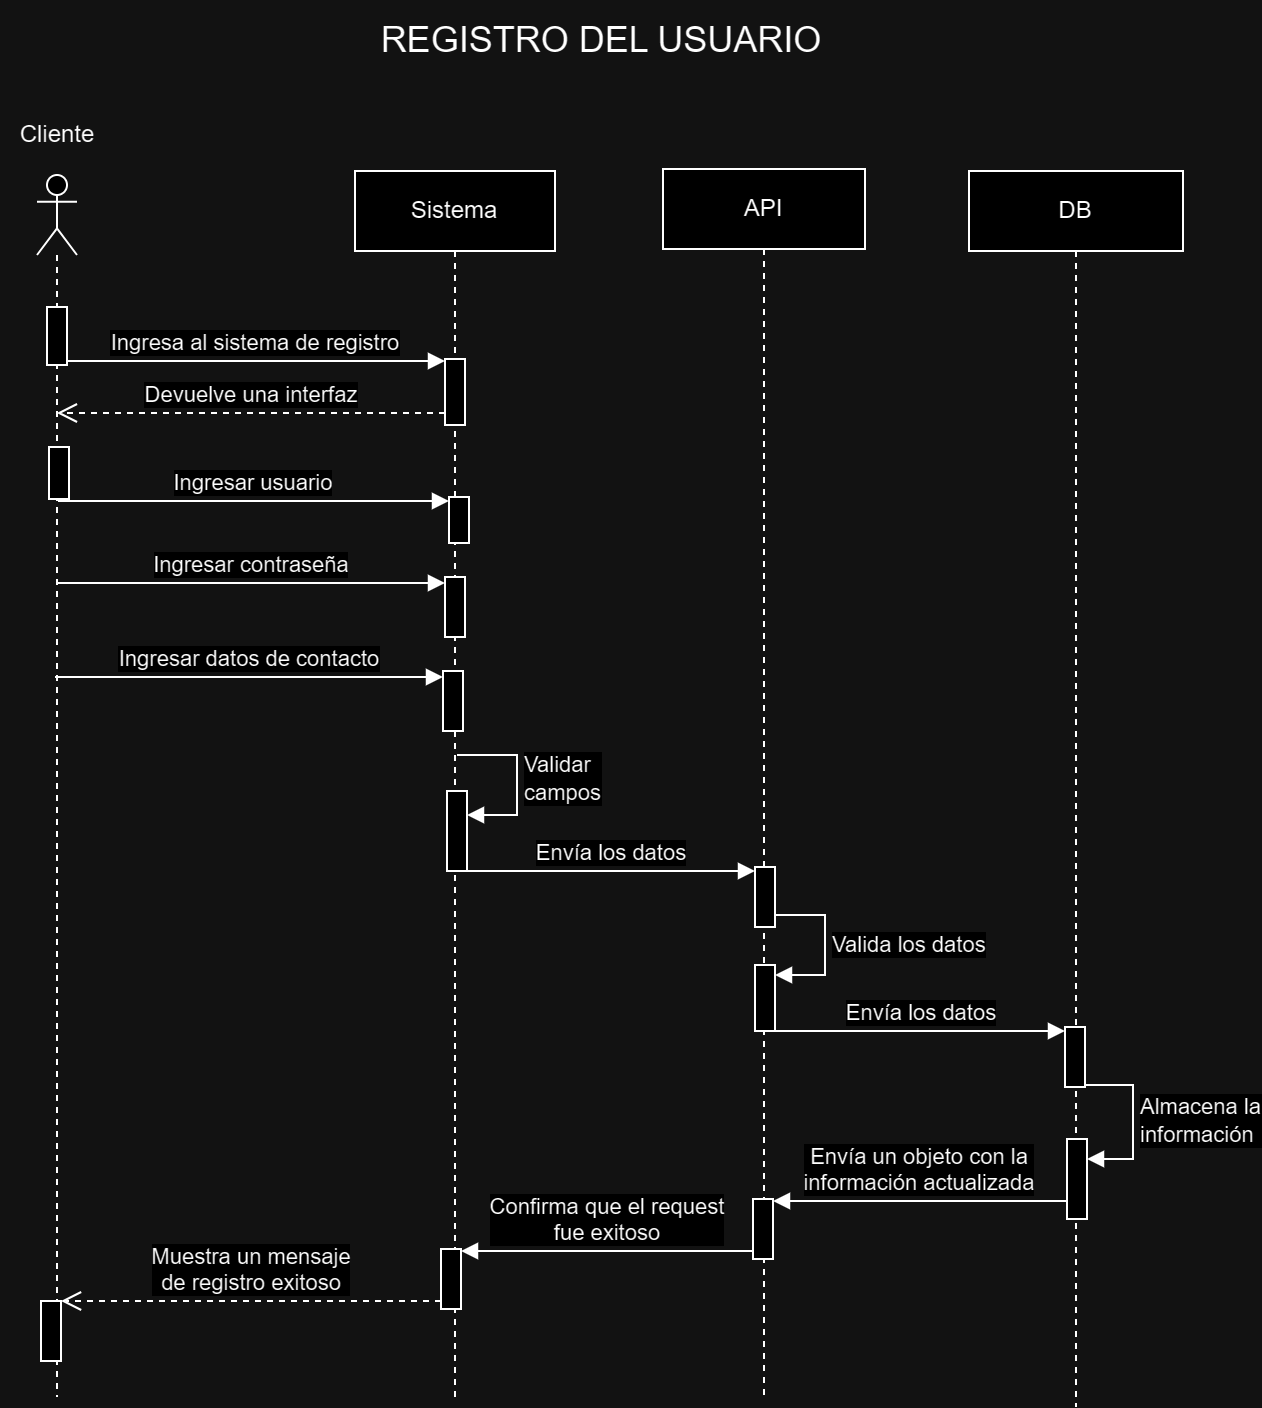

The diagram above was exported from draw.io. Its source (the exported page's mxGraphModel, read from the mxfile embedded in the PNG):
<mxGraphModel dx="792" dy="829" grid="0" gridSize="10" guides="0" tooltips="1" connect="0" arrows="0" fold="1" page="0" pageScale="1" pageWidth="850" pageHeight="1100" math="0" shadow="0">
  <root>
    <mxCell id="0" />
    <mxCell id="1" parent="0" />
    <mxCell id="aM9ryv3xv72pqoxQDRHE-5" value="Sistema" style="shape=umlLifeline;perimeter=lifelinePerimeter;whiteSpace=wrap;html=1;container=0;dropTarget=0;collapsible=0;recursiveResize=0;outlineConnect=0;portConstraint=eastwest;newEdgeStyle={&quot;edgeStyle&quot;:&quot;elbowEdgeStyle&quot;,&quot;elbow&quot;:&quot;vertical&quot;,&quot;curved&quot;:0,&quot;rounded&quot;:0};" parent="1" vertex="1">
      <mxGeometry x="237" y="15" width="100" height="616" as="geometry" />
    </mxCell>
    <mxCell id="aM9ryv3xv72pqoxQDRHE-6" value="" style="html=1;points=[];perimeter=orthogonalPerimeter;outlineConnect=0;targetShapes=umlLifeline;portConstraint=eastwest;newEdgeStyle={&quot;edgeStyle&quot;:&quot;elbowEdgeStyle&quot;,&quot;elbow&quot;:&quot;vertical&quot;,&quot;curved&quot;:0,&quot;rounded&quot;:0};" parent="aM9ryv3xv72pqoxQDRHE-5" vertex="1">
      <mxGeometry x="45" y="94" width="10" height="33" as="geometry" />
    </mxCell>
    <mxCell id="QlrUuhV7rYyoL9r0uSDa-8" value="" style="html=1;points=[];perimeter=orthogonalPerimeter;outlineConnect=0;targetShapes=umlLifeline;portConstraint=eastwest;newEdgeStyle={&quot;edgeStyle&quot;:&quot;elbowEdgeStyle&quot;,&quot;elbow&quot;:&quot;vertical&quot;,&quot;curved&quot;:0,&quot;rounded&quot;:0};" vertex="1" parent="aM9ryv3xv72pqoxQDRHE-5">
      <mxGeometry x="47" y="163" width="10" height="23" as="geometry" />
    </mxCell>
    <mxCell id="QlrUuhV7rYyoL9r0uSDa-9" value="" style="html=1;points=[];perimeter=orthogonalPerimeter;outlineConnect=0;targetShapes=umlLifeline;portConstraint=eastwest;newEdgeStyle={&quot;edgeStyle&quot;:&quot;elbowEdgeStyle&quot;,&quot;elbow&quot;:&quot;vertical&quot;,&quot;curved&quot;:0,&quot;rounded&quot;:0};" vertex="1" parent="aM9ryv3xv72pqoxQDRHE-5">
      <mxGeometry x="45" y="203" width="10" height="30" as="geometry" />
    </mxCell>
    <mxCell id="QlrUuhV7rYyoL9r0uSDa-16" value="" style="html=1;points=[[0,0,0,0,5],[0,1,0,0,-5],[1,0,0,0,5],[1,1,0,0,-5]];perimeter=orthogonalPerimeter;outlineConnect=0;targetShapes=umlLifeline;portConstraint=eastwest;newEdgeStyle={&quot;curved&quot;:0,&quot;rounded&quot;:0};" vertex="1" parent="aM9ryv3xv72pqoxQDRHE-5">
      <mxGeometry x="46" y="310" width="10" height="40" as="geometry" />
    </mxCell>
    <mxCell id="QlrUuhV7rYyoL9r0uSDa-17" value="Validar&lt;div&gt;campos&lt;/div&gt;" style="html=1;align=left;spacingLeft=2;endArrow=block;rounded=0;edgeStyle=orthogonalEdgeStyle;curved=0;rounded=0;" edge="1" target="QlrUuhV7rYyoL9r0uSDa-16" parent="aM9ryv3xv72pqoxQDRHE-5">
      <mxGeometry relative="1" as="geometry">
        <mxPoint x="51" y="292" as="sourcePoint" />
        <Array as="points">
          <mxPoint x="81" y="322" />
        </Array>
      </mxGeometry>
    </mxCell>
    <mxCell id="QlrUuhV7rYyoL9r0uSDa-39" value="" style="html=1;points=[];perimeter=orthogonalPerimeter;outlineConnect=0;targetShapes=umlLifeline;portConstraint=eastwest;newEdgeStyle={&quot;edgeStyle&quot;:&quot;elbowEdgeStyle&quot;,&quot;elbow&quot;:&quot;vertical&quot;,&quot;curved&quot;:0,&quot;rounded&quot;:0};" vertex="1" parent="aM9ryv3xv72pqoxQDRHE-5">
      <mxGeometry x="43" y="539" width="10" height="30" as="geometry" />
    </mxCell>
    <mxCell id="aM9ryv3xv72pqoxQDRHE-7" value="Ingresa al sistema de registro" style="html=1;verticalAlign=bottom;endArrow=block;edgeStyle=elbowEdgeStyle;elbow=vertical;curved=0;rounded=0;" parent="1" source="aM9ryv3xv72pqoxQDRHE-2" target="aM9ryv3xv72pqoxQDRHE-6" edge="1">
      <mxGeometry relative="1" as="geometry">
        <mxPoint x="195" y="130" as="sourcePoint" />
        <Array as="points">
          <mxPoint x="187" y="110" />
        </Array>
      </mxGeometry>
    </mxCell>
    <mxCell id="QlrUuhV7rYyoL9r0uSDa-1" value="API" style="shape=umlLifeline;perimeter=lifelinePerimeter;whiteSpace=wrap;html=1;container=0;dropTarget=0;collapsible=0;recursiveResize=0;outlineConnect=0;portConstraint=eastwest;newEdgeStyle={&quot;edgeStyle&quot;:&quot;elbowEdgeStyle&quot;,&quot;elbow&quot;:&quot;vertical&quot;,&quot;curved&quot;:0,&quot;rounded&quot;:0};" vertex="1" parent="1">
      <mxGeometry x="391" y="14" width="101" height="616" as="geometry" />
    </mxCell>
    <mxCell id="QlrUuhV7rYyoL9r0uSDa-18" value="" style="html=1;points=[];perimeter=orthogonalPerimeter;outlineConnect=0;targetShapes=umlLifeline;portConstraint=eastwest;newEdgeStyle={&quot;edgeStyle&quot;:&quot;elbowEdgeStyle&quot;,&quot;elbow&quot;:&quot;vertical&quot;,&quot;curved&quot;:0,&quot;rounded&quot;:0};" vertex="1" parent="QlrUuhV7rYyoL9r0uSDa-1">
      <mxGeometry x="46" y="349" width="10" height="30" as="geometry" />
    </mxCell>
    <mxCell id="QlrUuhV7rYyoL9r0uSDa-32" value="" style="html=1;points=[[0,0,0,0,5],[0,1,0,0,-5],[1,0,0,0,5],[1,1,0,0,-5]];perimeter=orthogonalPerimeter;outlineConnect=0;targetShapes=umlLifeline;portConstraint=eastwest;newEdgeStyle={&quot;curved&quot;:0,&quot;rounded&quot;:0};" vertex="1" parent="QlrUuhV7rYyoL9r0uSDa-1">
      <mxGeometry x="46" y="398" width="10" height="33" as="geometry" />
    </mxCell>
    <mxCell id="QlrUuhV7rYyoL9r0uSDa-33" value="Valida los datos" style="html=1;align=left;spacingLeft=2;endArrow=block;rounded=0;edgeStyle=orthogonalEdgeStyle;curved=0;rounded=0;" edge="1" parent="QlrUuhV7rYyoL9r0uSDa-1" target="QlrUuhV7rYyoL9r0uSDa-32" source="QlrUuhV7rYyoL9r0uSDa-18">
      <mxGeometry relative="1" as="geometry">
        <mxPoint x="55" y="373" as="sourcePoint" />
        <Array as="points">
          <mxPoint x="81" y="373" />
          <mxPoint x="81" y="403" />
        </Array>
      </mxGeometry>
    </mxCell>
    <mxCell id="QlrUuhV7rYyoL9r0uSDa-37" value="" style="html=1;points=[];perimeter=orthogonalPerimeter;outlineConnect=0;targetShapes=umlLifeline;portConstraint=eastwest;newEdgeStyle={&quot;edgeStyle&quot;:&quot;elbowEdgeStyle&quot;,&quot;elbow&quot;:&quot;vertical&quot;,&quot;curved&quot;:0,&quot;rounded&quot;:0};" vertex="1" parent="QlrUuhV7rYyoL9r0uSDa-1">
      <mxGeometry x="45" y="515" width="10" height="30" as="geometry" />
    </mxCell>
    <mxCell id="QlrUuhV7rYyoL9r0uSDa-6" value="" style="shape=umlLifeline;perimeter=lifelinePerimeter;whiteSpace=wrap;html=1;container=1;dropTarget=0;collapsible=0;recursiveResize=0;outlineConnect=0;portConstraint=eastwest;newEdgeStyle={&quot;curved&quot;:0,&quot;rounded&quot;:0};participant=umlActor;" vertex="1" parent="1">
      <mxGeometry x="78" y="17" width="20" height="611" as="geometry" />
    </mxCell>
    <mxCell id="aM9ryv3xv72pqoxQDRHE-2" value="" style="html=1;points=[];perimeter=orthogonalPerimeter;outlineConnect=0;targetShapes=umlLifeline;portConstraint=eastwest;newEdgeStyle={&quot;edgeStyle&quot;:&quot;elbowEdgeStyle&quot;,&quot;elbow&quot;:&quot;vertical&quot;,&quot;curved&quot;:0,&quot;rounded&quot;:0};" parent="QlrUuhV7rYyoL9r0uSDa-6" vertex="1">
      <mxGeometry x="5" y="66" width="10" height="29" as="geometry" />
    </mxCell>
    <mxCell id="QlrUuhV7rYyoL9r0uSDa-3" value="" style="html=1;points=[];perimeter=orthogonalPerimeter;outlineConnect=0;targetShapes=umlLifeline;portConstraint=eastwest;newEdgeStyle={&quot;edgeStyle&quot;:&quot;elbowEdgeStyle&quot;,&quot;elbow&quot;:&quot;vertical&quot;,&quot;curved&quot;:0,&quot;rounded&quot;:0};" vertex="1" parent="QlrUuhV7rYyoL9r0uSDa-6">
      <mxGeometry x="6" y="136" width="10" height="26" as="geometry" />
    </mxCell>
    <mxCell id="QlrUuhV7rYyoL9r0uSDa-41" value="" style="html=1;points=[];perimeter=orthogonalPerimeter;outlineConnect=0;targetShapes=umlLifeline;portConstraint=eastwest;newEdgeStyle={&quot;edgeStyle&quot;:&quot;elbowEdgeStyle&quot;,&quot;elbow&quot;:&quot;vertical&quot;,&quot;curved&quot;:0,&quot;rounded&quot;:0};" vertex="1" parent="QlrUuhV7rYyoL9r0uSDa-6">
      <mxGeometry x="2" y="563" width="10" height="30" as="geometry" />
    </mxCell>
    <mxCell id="QlrUuhV7rYyoL9r0uSDa-4" value="Ingresar usuario" style="html=1;verticalAlign=bottom;endArrow=block;edgeStyle=elbowEdgeStyle;elbow=vertical;curved=0;rounded=0;" edge="1" parent="1" source="QlrUuhV7rYyoL9r0uSDa-3" target="QlrUuhV7rYyoL9r0uSDa-8">
      <mxGeometry x="-0.0007" relative="1" as="geometry">
        <mxPoint x="224" y="216" as="sourcePoint" />
        <Array as="points">
          <mxPoint x="247" y="180" />
        </Array>
        <mxPoint x="314" y="206" as="targetPoint" />
        <mxPoint as="offset" />
      </mxGeometry>
    </mxCell>
    <mxCell id="QlrUuhV7rYyoL9r0uSDa-7" value="Cliente" style="text;html=1;align=center;verticalAlign=middle;resizable=0;points=[];autosize=1;strokeColor=none;fillColor=none;" vertex="1" parent="1">
      <mxGeometry x="60" y="-16" width="55" height="26" as="geometry" />
    </mxCell>
    <mxCell id="QlrUuhV7rYyoL9r0uSDa-10" value="Ingresar contraseña" style="html=1;verticalAlign=bottom;endArrow=block;edgeStyle=elbowEdgeStyle;elbow=vertical;curved=0;rounded=0;" edge="1" target="QlrUuhV7rYyoL9r0uSDa-9" parent="1">
      <mxGeometry x="-0.0007" relative="1" as="geometry">
        <mxPoint x="88" y="221" as="sourcePoint" />
        <Array as="points">
          <mxPoint x="118" y="221" />
        </Array>
        <mxPoint x="308" y="254" as="targetPoint" />
        <mxPoint as="offset" />
      </mxGeometry>
    </mxCell>
    <mxCell id="QlrUuhV7rYyoL9r0uSDa-11" value="" style="html=1;points=[];perimeter=orthogonalPerimeter;outlineConnect=0;targetShapes=umlLifeline;portConstraint=eastwest;newEdgeStyle={&quot;edgeStyle&quot;:&quot;elbowEdgeStyle&quot;,&quot;elbow&quot;:&quot;vertical&quot;,&quot;curved&quot;:0,&quot;rounded&quot;:0};" vertex="1" parent="1">
      <mxGeometry x="281" y="265" width="10" height="30" as="geometry" />
    </mxCell>
    <mxCell id="QlrUuhV7rYyoL9r0uSDa-12" value="Ingresar datos de contacto" style="html=1;verticalAlign=bottom;endArrow=block;edgeStyle=elbowEdgeStyle;elbow=vertical;curved=0;rounded=0;" edge="1" parent="1" target="QlrUuhV7rYyoL9r0uSDa-11">
      <mxGeometry x="-0.0007" relative="1" as="geometry">
        <mxPoint x="87" y="268" as="sourcePoint" />
        <Array as="points">
          <mxPoint x="117" y="268" />
        </Array>
        <mxPoint x="307" y="301" as="targetPoint" />
        <mxPoint as="offset" />
      </mxGeometry>
    </mxCell>
    <mxCell id="QlrUuhV7rYyoL9r0uSDa-20" value="DB" style="shape=umlLifeline;perimeter=lifelinePerimeter;whiteSpace=wrap;html=1;container=0;dropTarget=0;collapsible=0;recursiveResize=0;outlineConnect=0;portConstraint=eastwest;newEdgeStyle={&quot;edgeStyle&quot;:&quot;elbowEdgeStyle&quot;,&quot;elbow&quot;:&quot;vertical&quot;,&quot;curved&quot;:0,&quot;rounded&quot;:0};" vertex="1" parent="1">
      <mxGeometry x="544" y="15" width="107" height="618" as="geometry" />
    </mxCell>
    <mxCell id="QlrUuhV7rYyoL9r0uSDa-28" value="" style="html=1;points=[];perimeter=orthogonalPerimeter;outlineConnect=0;targetShapes=umlLifeline;portConstraint=eastwest;newEdgeStyle={&quot;edgeStyle&quot;:&quot;elbowEdgeStyle&quot;,&quot;elbow&quot;:&quot;vertical&quot;,&quot;curved&quot;:0,&quot;rounded&quot;:0};" vertex="1" parent="QlrUuhV7rYyoL9r0uSDa-20">
      <mxGeometry x="48" y="428" width="10" height="30" as="geometry" />
    </mxCell>
    <mxCell id="QlrUuhV7rYyoL9r0uSDa-30" value="" style="html=1;points=[[0,0,0,0,5],[0,1,0,0,-5],[1,0,0,0,5],[1,1,0,0,-5]];perimeter=orthogonalPerimeter;outlineConnect=0;targetShapes=umlLifeline;portConstraint=eastwest;newEdgeStyle={&quot;curved&quot;:0,&quot;rounded&quot;:0};" vertex="1" parent="QlrUuhV7rYyoL9r0uSDa-20">
      <mxGeometry x="49" y="484" width="10" height="40" as="geometry" />
    </mxCell>
    <mxCell id="QlrUuhV7rYyoL9r0uSDa-31" value="Almacena la&lt;div&gt;información&lt;/div&gt;" style="html=1;align=left;spacingLeft=2;endArrow=block;rounded=0;edgeStyle=orthogonalEdgeStyle;curved=0;rounded=0;" edge="1" parent="QlrUuhV7rYyoL9r0uSDa-20" target="QlrUuhV7rYyoL9r0uSDa-30" source="QlrUuhV7rYyoL9r0uSDa-28">
      <mxGeometry relative="1" as="geometry">
        <mxPoint x="52" y="464" as="sourcePoint" />
        <Array as="points">
          <mxPoint x="82" y="457" />
          <mxPoint x="82" y="494" />
        </Array>
      </mxGeometry>
    </mxCell>
    <mxCell id="QlrUuhV7rYyoL9r0uSDa-27" value="Devuelve una interfaz" style="html=1;verticalAlign=bottom;endArrow=open;dashed=1;endSize=8;curved=0;rounded=0;" edge="1" source="aM9ryv3xv72pqoxQDRHE-6" parent="1" target="QlrUuhV7rYyoL9r0uSDa-6">
      <mxGeometry relative="1" as="geometry">
        <mxPoint x="165" y="136" as="targetPoint" />
        <mxPoint x="235" y="136" as="sourcePoint" />
        <Array as="points">
          <mxPoint x="185" y="136" />
        </Array>
      </mxGeometry>
    </mxCell>
    <mxCell id="QlrUuhV7rYyoL9r0uSDa-19" value="Envía los datos" style="html=1;verticalAlign=bottom;endArrow=block;edgeStyle=elbowEdgeStyle;elbow=vertical;curved=0;rounded=0;" edge="1" parent="1" target="QlrUuhV7rYyoL9r0uSDa-18" source="QlrUuhV7rYyoL9r0uSDa-16">
      <mxGeometry x="-0.0007" relative="1" as="geometry">
        <mxPoint x="286" y="401" as="sourcePoint" />
        <Array as="points">
          <mxPoint x="363" y="365" />
        </Array>
        <mxPoint x="506" y="434" as="targetPoint" />
        <mxPoint as="offset" />
      </mxGeometry>
    </mxCell>
    <mxCell id="QlrUuhV7rYyoL9r0uSDa-34" value="Envía los datos" style="html=1;verticalAlign=bottom;endArrow=block;edgeStyle=elbowEdgeStyle;elbow=vertical;curved=0;rounded=0;" edge="1" parent="1" source="QlrUuhV7rYyoL9r0uSDa-32" target="QlrUuhV7rYyoL9r0uSDa-28">
      <mxGeometry x="-0.0007" relative="1" as="geometry">
        <mxPoint x="445" y="462" as="sourcePoint" />
        <Array as="points">
          <mxPoint x="477" y="445" />
        </Array>
        <mxPoint x="589" y="462" as="targetPoint" />
        <mxPoint as="offset" />
      </mxGeometry>
    </mxCell>
    <mxCell id="QlrUuhV7rYyoL9r0uSDa-38" value="Envía un objeto con la&lt;div&gt;información actualizada&lt;/div&gt;" style="html=1;verticalAlign=bottom;endArrow=block;edgeStyle=elbowEdgeStyle;elbow=vertical;curved=0;rounded=0;" edge="1" parent="1" target="QlrUuhV7rYyoL9r0uSDa-37" source="QlrUuhV7rYyoL9r0uSDa-30">
      <mxGeometry x="-0.0007" relative="1" as="geometry">
        <mxPoint x="444" y="562" as="sourcePoint" />
        <Array as="points">
          <mxPoint x="590" y="530" />
        </Array>
        <mxPoint x="586" y="579" as="targetPoint" />
        <mxPoint as="offset" />
      </mxGeometry>
    </mxCell>
    <mxCell id="QlrUuhV7rYyoL9r0uSDa-40" value="Confirma que el request&lt;div&gt;fue exitoso&lt;/div&gt;" style="html=1;verticalAlign=bottom;endArrow=block;edgeStyle=elbowEdgeStyle;elbow=vertical;curved=0;rounded=0;" edge="1" parent="1" target="QlrUuhV7rYyoL9r0uSDa-39" source="QlrUuhV7rYyoL9r0uSDa-37">
      <mxGeometry x="-0.0007" relative="1" as="geometry">
        <mxPoint x="437" y="555" as="sourcePoint" />
        <Array as="points">
          <mxPoint x="434" y="555" />
        </Array>
        <mxPoint x="430" y="604" as="targetPoint" />
        <mxPoint as="offset" />
      </mxGeometry>
    </mxCell>
    <mxCell id="QlrUuhV7rYyoL9r0uSDa-43" value="Muestra un mensaje&lt;div&gt;de registro exitoso&lt;/div&gt;" style="html=1;verticalAlign=bottom;endArrow=open;dashed=1;endSize=8;curved=0;rounded=0;" edge="1" parent="1" source="QlrUuhV7rYyoL9r0uSDa-39" target="QlrUuhV7rYyoL9r0uSDa-41">
      <mxGeometry relative="1" as="geometry">
        <mxPoint x="90" y="580" as="targetPoint" />
        <mxPoint x="284" y="580" as="sourcePoint" />
        <Array as="points">
          <mxPoint x="187" y="580" />
        </Array>
      </mxGeometry>
    </mxCell>
    <mxCell id="QlrUuhV7rYyoL9r0uSDa-44" value="REGISTRO DEL USUARIO" style="text;html=1;align=center;verticalAlign=middle;resizable=0;points=[];autosize=1;strokeColor=none;fillColor=none;fontSize=18;" vertex="1" parent="1">
      <mxGeometry x="240" y="-70" width="240" height="40" as="geometry" />
    </mxCell>
  </root>
</mxGraphModel>